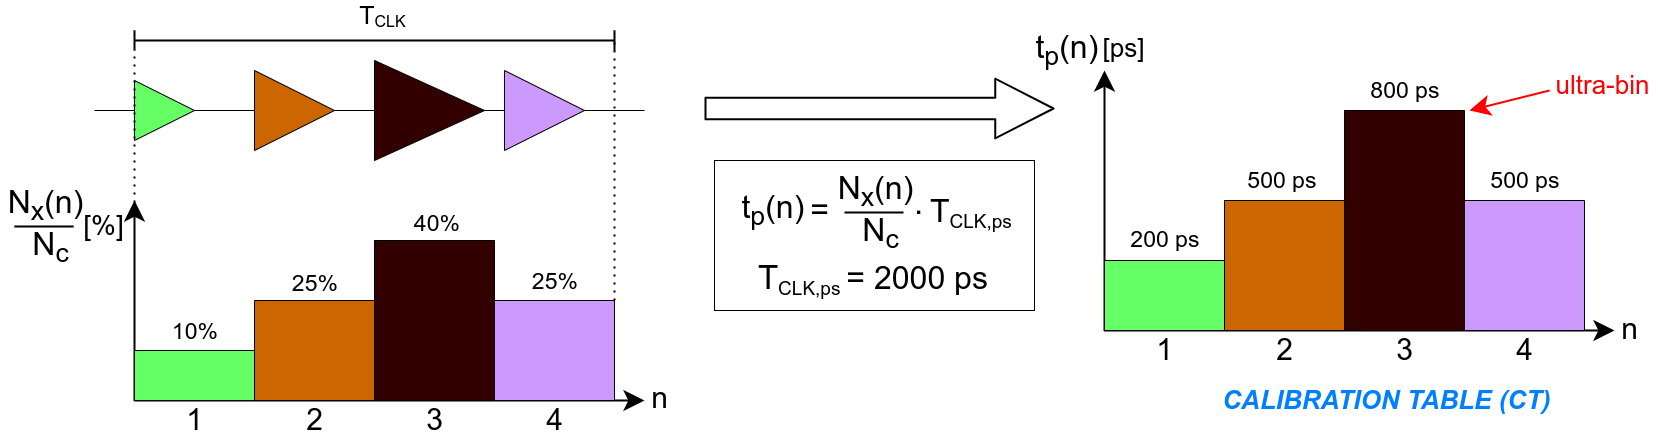

The diagram above was exported from draw.io. Its source (the exported page's mxGraphModel, read from the mxfile embedded in the PNG):
<mxGraphModel dx="2409" dy="1246" grid="1" gridSize="10" guides="1" tooltips="1" connect="1" arrows="1" fold="1" page="1" pageScale="1" pageWidth="850" pageHeight="1100" math="0" shadow="0">
  <root>
    <mxCell id="0" />
    <mxCell id="1" parent="0" />
    <mxCell id="3" value="" style="triangle;whiteSpace=wrap;html=1;strokeColor=#000000;fillColor=#66FF66;" vertex="1" parent="1">
      <mxGeometry x="240" y="170" width="60" height="60" as="geometry" />
    </mxCell>
    <mxCell id="4" value="" style="triangle;whiteSpace=wrap;html=1;fillColor=#CC6600;strokeColor=#000000;" vertex="1" parent="1">
      <mxGeometry x="360" y="160" width="80" height="80" as="geometry" />
    </mxCell>
    <mxCell id="5" value="" style="triangle;whiteSpace=wrap;html=1;fillColor=#330000;strokeColor=#000000;" vertex="1" parent="1">
      <mxGeometry x="480" y="150" width="110" height="100" as="geometry" />
    </mxCell>
    <mxCell id="6" value="" style="triangle;whiteSpace=wrap;html=1;fillColor=#CC99FF;strokeColor=#000000;" vertex="1" parent="1">
      <mxGeometry x="610" y="160" width="80" height="80" as="geometry" />
    </mxCell>
    <mxCell id="8" value="" style="endArrow=none;html=1;strokeWidth=2;" edge="1" parent="1">
      <mxGeometry width="50" height="50" relative="1" as="geometry">
        <mxPoint x="240" y="130" as="sourcePoint" />
        <mxPoint x="720" y="130" as="targetPoint" />
      </mxGeometry>
    </mxCell>
    <mxCell id="9" value="" style="endArrow=none;html=1;strokeWidth=2;" edge="1" parent="1">
      <mxGeometry width="50" height="50" relative="1" as="geometry">
        <mxPoint x="240" y="140" as="sourcePoint" />
        <mxPoint x="240" y="120" as="targetPoint" />
      </mxGeometry>
    </mxCell>
    <mxCell id="10" value="" style="endArrow=none;html=1;strokeWidth=2;" edge="1" parent="1">
      <mxGeometry width="50" height="50" relative="1" as="geometry">
        <mxPoint x="720" y="140" as="sourcePoint" />
        <mxPoint x="720" y="120" as="targetPoint" />
      </mxGeometry>
    </mxCell>
    <mxCell id="11" value="" style="endArrow=none;html=1;exitX=1;exitY=0.5;exitDx=0;exitDy=0;entryX=0;entryY=0.5;entryDx=0;entryDy=0;strokeColor=#000000;" edge="1" parent="1" target="3">
      <mxGeometry width="50" height="50" relative="1" as="geometry">
        <mxPoint x="200" y="200" as="sourcePoint" />
        <mxPoint x="230" y="140" as="targetPoint" />
      </mxGeometry>
    </mxCell>
    <mxCell id="12" value="" style="endArrow=none;html=1;exitX=1;exitY=0.5;exitDx=0;exitDy=0;entryX=0;entryY=0.5;entryDx=0;entryDy=0;strokeColor=#000000;" edge="1" parent="1" source="3">
      <mxGeometry width="50" height="50" relative="1" as="geometry">
        <mxPoint x="320" y="200" as="sourcePoint" />
        <mxPoint x="360" y="200" as="targetPoint" />
      </mxGeometry>
    </mxCell>
    <mxCell id="13" value="" style="endArrow=none;html=1;exitX=1;exitY=0.5;exitDx=0;exitDy=0;entryX=0;entryY=0.5;entryDx=0;entryDy=0;strokeColor=#000000;" edge="1" parent="1">
      <mxGeometry width="50" height="50" relative="1" as="geometry">
        <mxPoint x="440" y="200" as="sourcePoint" />
        <mxPoint x="480" y="200" as="targetPoint" />
      </mxGeometry>
    </mxCell>
    <mxCell id="14" value="" style="endArrow=none;html=1;exitX=1;exitY=0.5;exitDx=0;exitDy=0;strokeColor=#000000;" edge="1" parent="1" source="5">
      <mxGeometry width="50" height="50" relative="1" as="geometry">
        <mxPoint x="600" y="200" as="sourcePoint" />
        <mxPoint x="610" y="200" as="targetPoint" />
      </mxGeometry>
    </mxCell>
    <mxCell id="15" value="" style="endArrow=none;html=1;strokeColor=#000000;" edge="1" parent="1">
      <mxGeometry width="50" height="50" relative="1" as="geometry">
        <mxPoint x="690" y="200" as="sourcePoint" />
        <mxPoint x="750" y="200" as="targetPoint" />
      </mxGeometry>
    </mxCell>
    <mxCell id="16" value="&lt;font color=&quot;#000000&quot;&gt;&lt;font style=&quot;font-size: 25px&quot;&gt;T&lt;/font&gt;&lt;sub&gt;&lt;font style=&quot;font-size: 16px&quot;&gt;CLK&lt;/font&gt;&lt;/sub&gt;&lt;/font&gt;" style="text;html=1;resizable=0;autosize=1;align=center;verticalAlign=middle;points=[];fillColor=none;strokeColor=none;rounded=0;" vertex="1" parent="1">
      <mxGeometry x="458" y="90" width="60" height="30" as="geometry" />
    </mxCell>
    <mxCell id="21" value="" style="endArrow=classic;html=1;fontSize=25;endFill=1;endSize=15;strokeWidth=2;" edge="1" parent="1">
      <mxGeometry width="50" height="50" relative="1" as="geometry">
        <mxPoint x="240" y="490" as="sourcePoint" />
        <mxPoint x="240" y="290" as="targetPoint" />
      </mxGeometry>
    </mxCell>
    <mxCell id="22" value="" style="endArrow=classic;html=1;fontSize=25;endFill=1;endSize=15;strokeWidth=2;" edge="1" parent="1">
      <mxGeometry width="50" height="50" relative="1" as="geometry">
        <mxPoint x="240" y="490" as="sourcePoint" />
        <mxPoint x="750" y="490" as="targetPoint" />
      </mxGeometry>
    </mxCell>
    <mxCell id="23" value="&lt;font color=&quot;#000000&quot;&gt;&lt;span style=&quot;font-size: 32px&quot;&gt;N&lt;sub&gt;x&lt;/sub&gt;(n)&lt;/span&gt;&lt;/font&gt;" style="text;html=1;resizable=0;autosize=1;align=center;verticalAlign=middle;points=[];fillColor=none;strokeColor=none;rounded=0;fontSize=25;rotation=0;" vertex="1" parent="1">
      <mxGeometry x="106" y="275" width="90" height="40" as="geometry" />
    </mxCell>
    <mxCell id="24" value="&lt;font style=&quot;font-size: 30px&quot; color=&quot;#000000&quot;&gt;n&lt;/font&gt;" style="text;html=1;resizable=0;autosize=1;align=center;verticalAlign=middle;points=[];fillColor=none;strokeColor=none;rounded=0;fontSize=25;rotation=0;" vertex="1" parent="1">
      <mxGeometry x="750" y="467" width="30" height="40" as="geometry" />
    </mxCell>
    <mxCell id="25" value="" style="rounded=0;whiteSpace=wrap;html=1;fontSize=30;direction=south;fillColor=#66FF66;" vertex="1" parent="1">
      <mxGeometry x="240" y="440" width="120" height="50" as="geometry" />
    </mxCell>
    <mxCell id="26" value="" style="rounded=0;whiteSpace=wrap;html=1;fontSize=30;direction=south;fillColor=#CC6600;" vertex="1" parent="1">
      <mxGeometry x="360" y="390" width="120" height="100" as="geometry" />
    </mxCell>
    <mxCell id="27" value="" style="rounded=0;whiteSpace=wrap;html=1;fontSize=30;direction=south;fillColor=#330000;" vertex="1" parent="1">
      <mxGeometry x="480" y="330" width="120" height="160" as="geometry" />
    </mxCell>
    <mxCell id="28" value="" style="rounded=0;whiteSpace=wrap;html=1;fontSize=30;direction=south;fillColor=#CC99FF;" vertex="1" parent="1">
      <mxGeometry x="600" y="390" width="120" height="100" as="geometry" />
    </mxCell>
    <mxCell id="29" value="" style="endArrow=none;dashed=1;html=1;dashPattern=1 3;strokeWidth=2;fontSize=30;" edge="1" parent="1">
      <mxGeometry width="50" height="50" relative="1" as="geometry">
        <mxPoint x="240" y="300" as="sourcePoint" />
        <mxPoint x="240" y="140" as="targetPoint" />
      </mxGeometry>
    </mxCell>
    <mxCell id="30" value="" style="endArrow=none;dashed=1;html=1;dashPattern=1 3;strokeWidth=2;fontSize=30;exitX=0;exitY=0;exitDx=0;exitDy=0;" edge="1" parent="1" source="28">
      <mxGeometry width="50" height="50" relative="1" as="geometry">
        <mxPoint x="720" y="290" as="sourcePoint" />
        <mxPoint x="720" y="129.9999999999999" as="targetPoint" />
      </mxGeometry>
    </mxCell>
    <mxCell id="31" value="" style="endArrow=none;html=1;fontSize=30;endSize=15;strokeWidth=2;" edge="1" parent="1">
      <mxGeometry width="50" height="50" relative="1" as="geometry">
        <mxPoint x="120" y="316" as="sourcePoint" />
        <mxPoint x="179" y="316" as="targetPoint" />
      </mxGeometry>
    </mxCell>
    <mxCell id="32" value="&lt;font color=&quot;#000000&quot;&gt;&lt;span style=&quot;font-size: 32px&quot;&gt;N&lt;sub&gt;c&lt;/sub&gt;&lt;/span&gt;&lt;/font&gt;" style="text;html=1;resizable=0;autosize=1;align=center;verticalAlign=middle;points=[];fillColor=none;strokeColor=none;rounded=0;fontSize=25;rotation=0;" vertex="1" parent="1">
      <mxGeometry x="131" y="317" width="50" height="40" as="geometry" />
    </mxCell>
    <mxCell id="33" value="&lt;font style=&quot;font-size: 28px&quot; color=&quot;#000000&quot;&gt;[%]&lt;/font&gt;" style="text;html=1;resizable=0;autosize=1;align=center;verticalAlign=middle;points=[];fillColor=none;strokeColor=none;rounded=0;fontSize=25;rotation=0;" vertex="1" parent="1">
      <mxGeometry x="179" y="295" width="60" height="40" as="geometry" />
    </mxCell>
    <mxCell id="34" value="" style="shape=flexArrow;endArrow=classic;html=1;fontSize=28;endSize=18.776190476190475;strokeWidth=2;endWidth=35.86206896551724;width=20.689655172413794;" edge="1" parent="1">
      <mxGeometry width="50" height="50" relative="1" as="geometry">
        <mxPoint x="810" y="198" as="sourcePoint" />
        <mxPoint x="1160" y="198" as="targetPoint" />
      </mxGeometry>
    </mxCell>
    <mxCell id="35" value="" style="rounded=0;whiteSpace=wrap;html=1;fontSize=28;fillColor=none;" vertex="1" parent="1">
      <mxGeometry x="820" y="250" width="320" height="150" as="geometry" />
    </mxCell>
    <mxCell id="40" value="&lt;font style=&quot;font-size: 33px&quot; color=&quot;#000000&quot;&gt;.&lt;/font&gt;" style="text;html=1;resizable=0;autosize=1;align=center;verticalAlign=middle;points=[];fillColor=none;strokeColor=none;rounded=0;fontSize=28;" vertex="1" parent="1">
      <mxGeometry x="1014" y="272" width="20" height="40" as="geometry" />
    </mxCell>
    <mxCell id="41" value="&lt;font color=&quot;#000000&quot;&gt;&lt;font style=&quot;font-size: 32px&quot;&gt;T&lt;/font&gt;&lt;sub&gt;&lt;font style=&quot;font-size: 19px&quot;&gt;CLK,ps&amp;nbsp;&lt;/font&gt;&lt;/sub&gt;&lt;/font&gt;" style="text;html=1;resizable=0;autosize=1;align=center;verticalAlign=middle;points=[];fillColor=none;strokeColor=none;rounded=0;fontSize=25;rotation=0;" vertex="1" parent="1">
      <mxGeometry x="1029" y="276.5" width="100" height="50" as="geometry" />
    </mxCell>
    <mxCell id="42" value="&lt;font color=&quot;#000000&quot;&gt;&lt;font style=&quot;font-size: 33px&quot;&gt;T&lt;/font&gt;&lt;font&gt;&lt;sub&gt;&lt;font style=&quot;font-size: 19px&quot;&gt;CLK,ps&lt;/font&gt; &lt;/sub&gt;&lt;font style=&quot;font-size: 32px&quot;&gt;=&lt;/font&gt;&lt;span style=&quot;font-size: 33px&quot;&gt; &lt;/span&gt;&lt;/font&gt;&lt;font&gt;&lt;font style=&quot;font-size: 32px&quot;&gt;2000 ps&lt;/font&gt;&lt;sub style=&quot;font-size: 33px&quot;&gt;&amp;nbsp;&lt;/sub&gt;&lt;/font&gt;&lt;/font&gt;" style="text;html=1;resizable=0;autosize=1;align=center;verticalAlign=middle;points=[];fillColor=none;strokeColor=none;rounded=0;fontSize=25;rotation=0;" vertex="1" parent="1">
      <mxGeometry x="858" y="344.5" width="250" height="50" as="geometry" />
    </mxCell>
    <mxCell id="43" value="" style="endArrow=classic;html=1;fontSize=25;endFill=1;endSize=15;strokeWidth=2;" edge="1" parent="1">
      <mxGeometry width="50" height="50" relative="1" as="geometry">
        <mxPoint x="1210" y="419.9999999999998" as="sourcePoint" />
        <mxPoint x="1210" y="160" as="targetPoint" />
      </mxGeometry>
    </mxCell>
    <mxCell id="44" value="" style="endArrow=classic;html=1;fontSize=25;endFill=1;endSize=15;strokeWidth=2;" edge="1" parent="1">
      <mxGeometry width="50" height="50" relative="1" as="geometry">
        <mxPoint x="1210" y="419.9999999999998" as="sourcePoint" />
        <mxPoint x="1720" y="419.9999999999998" as="targetPoint" />
      </mxGeometry>
    </mxCell>
    <mxCell id="45" value="" style="rounded=0;whiteSpace=wrap;html=1;fontSize=30;direction=south;fillColor=#66FF66;" vertex="1" parent="1">
      <mxGeometry x="1210" y="350" width="120" height="70" as="geometry" />
    </mxCell>
    <mxCell id="46" value="" style="rounded=0;whiteSpace=wrap;html=1;fontSize=30;direction=south;fillColor=#CC6600;" vertex="1" parent="1">
      <mxGeometry x="1330" y="290" width="120" height="130" as="geometry" />
    </mxCell>
    <mxCell id="47" value="" style="rounded=0;whiteSpace=wrap;html=1;fontSize=30;direction=south;fillColor=#330000;" vertex="1" parent="1">
      <mxGeometry x="1450" y="200" width="120" height="220" as="geometry" />
    </mxCell>
    <mxCell id="48" value="" style="rounded=0;whiteSpace=wrap;html=1;fontSize=30;direction=south;fillColor=#CC99FF;" vertex="1" parent="1">
      <mxGeometry x="1570" y="290" width="120" height="130" as="geometry" />
    </mxCell>
    <mxCell id="49" value="&lt;font style=&quot;font-size: 30px&quot; color=&quot;#000000&quot;&gt;1&lt;/font&gt;" style="text;html=1;resizable=0;autosize=1;align=center;verticalAlign=middle;points=[];fillColor=none;strokeColor=none;rounded=0;fontSize=25;rotation=0;" vertex="1" parent="1">
      <mxGeometry x="285" y="489" width="30" height="40" as="geometry" />
    </mxCell>
    <mxCell id="50" value="&lt;font style=&quot;font-size: 30px&quot; color=&quot;#000000&quot;&gt;2&lt;/font&gt;" style="text;html=1;resizable=0;autosize=1;align=center;verticalAlign=middle;points=[];fillColor=none;strokeColor=none;rounded=0;fontSize=25;rotation=0;" vertex="1" parent="1">
      <mxGeometry x="405" y="489" width="30" height="40" as="geometry" />
    </mxCell>
    <mxCell id="51" value="&lt;font style=&quot;font-size: 30px&quot; color=&quot;#000000&quot;&gt;3&lt;/font&gt;" style="text;html=1;resizable=0;autosize=1;align=center;verticalAlign=middle;points=[];fillColor=none;strokeColor=none;rounded=0;fontSize=25;rotation=0;" vertex="1" parent="1">
      <mxGeometry x="525" y="489" width="30" height="40" as="geometry" />
    </mxCell>
    <mxCell id="52" value="&lt;font style=&quot;font-size: 30px&quot; color=&quot;#000000&quot;&gt;4&lt;/font&gt;" style="text;html=1;resizable=0;autosize=1;align=center;verticalAlign=middle;points=[];fillColor=none;strokeColor=none;rounded=0;fontSize=25;rotation=0;" vertex="1" parent="1">
      <mxGeometry x="645" y="489" width="30" height="40" as="geometry" />
    </mxCell>
    <mxCell id="53" value="&lt;font style=&quot;font-size: 30px&quot; color=&quot;#000000&quot;&gt;1&lt;/font&gt;" style="text;html=1;resizable=0;autosize=1;align=center;verticalAlign=middle;points=[];fillColor=none;strokeColor=none;rounded=0;fontSize=25;rotation=0;" vertex="1" parent="1">
      <mxGeometry x="1255" y="419" width="30" height="40" as="geometry" />
    </mxCell>
    <mxCell id="54" value="&lt;font style=&quot;font-size: 30px&quot; color=&quot;#000000&quot;&gt;2&lt;/font&gt;" style="text;html=1;resizable=0;autosize=1;align=center;verticalAlign=middle;points=[];fillColor=none;strokeColor=none;rounded=0;fontSize=25;rotation=0;" vertex="1" parent="1">
      <mxGeometry x="1375" y="419" width="30" height="40" as="geometry" />
    </mxCell>
    <mxCell id="55" value="&lt;font style=&quot;font-size: 30px&quot; color=&quot;#000000&quot;&gt;3&lt;/font&gt;" style="text;html=1;resizable=0;autosize=1;align=center;verticalAlign=middle;points=[];fillColor=none;strokeColor=none;rounded=0;fontSize=25;rotation=0;" vertex="1" parent="1">
      <mxGeometry x="1495" y="419" width="30" height="40" as="geometry" />
    </mxCell>
    <mxCell id="56" value="&lt;font style=&quot;font-size: 30px&quot; color=&quot;#000000&quot;&gt;4&lt;/font&gt;" style="text;html=1;resizable=0;autosize=1;align=center;verticalAlign=middle;points=[];fillColor=none;strokeColor=none;rounded=0;fontSize=25;rotation=0;" vertex="1" parent="1">
      <mxGeometry x="1615" y="419" width="30" height="40" as="geometry" />
    </mxCell>
    <mxCell id="57" value="&lt;font color=&quot;#000000&quot;&gt;&lt;font style=&quot;font-size: 32px&quot;&gt;t&lt;sub&gt;p&lt;/sub&gt;(n)&lt;/font&gt;&lt;font style=&quot;font-size: 19px&quot;&gt;&amp;nbsp;&lt;/font&gt;&lt;/font&gt;" style="text;html=1;resizable=0;autosize=1;align=center;verticalAlign=middle;points=[];fillColor=none;strokeColor=none;rounded=0;fontSize=25;rotation=0;" vertex="1" parent="1">
      <mxGeometry x="1135" y="120" width="80" height="40" as="geometry" />
    </mxCell>
    <mxCell id="58" value="&lt;font style=&quot;font-size: 26px&quot; color=&quot;#000000&quot;&gt;[ps]&lt;/font&gt;" style="text;html=1;resizable=0;autosize=1;align=center;verticalAlign=middle;points=[];fillColor=none;strokeColor=none;rounded=0;fontSize=25;rotation=0;" vertex="1" parent="1">
      <mxGeometry x="1199" y="118" width="60" height="40" as="geometry" />
    </mxCell>
    <mxCell id="59" value="&lt;i&gt;&lt;b&gt;&lt;font color=&quot;#007fff&quot;&gt;CALIBRATION TABLE (CT)&lt;/font&gt;&lt;/b&gt;&lt;/i&gt;" style="text;html=1;resizable=0;autosize=1;align=center;verticalAlign=middle;points=[];fillColor=none;strokeColor=none;rounded=0;fontSize=26;" vertex="1" parent="1">
      <mxGeometry x="1322" y="470" width="340" height="40" as="geometry" />
    </mxCell>
    <mxCell id="60" value="&lt;font color=&quot;#000000&quot;&gt;&lt;font style=&quot;font-size: 23px&quot;&gt;200 ps&lt;/font&gt;&lt;sub style=&quot;font-size: 19px&quot;&gt;&amp;nbsp;&lt;/sub&gt;&lt;/font&gt;" style="text;html=1;resizable=0;autosize=1;align=center;verticalAlign=middle;points=[];fillColor=none;strokeColor=none;rounded=0;fontSize=25;rotation=0;" vertex="1" parent="1">
      <mxGeometry x="1228" y="309.5" width="90" height="40" as="geometry" />
    </mxCell>
    <mxCell id="61" value="&lt;font color=&quot;#000000&quot;&gt;&lt;font style=&quot;font-size: 23px&quot;&gt;500 ps&lt;/font&gt;&lt;sub style=&quot;font-size: 19px&quot;&gt;&amp;nbsp;&lt;/sub&gt;&lt;/font&gt;" style="text;html=1;resizable=0;autosize=1;align=center;verticalAlign=middle;points=[];fillColor=none;strokeColor=none;rounded=0;fontSize=25;rotation=0;" vertex="1" parent="1">
      <mxGeometry x="1345" y="250.5" width="90" height="40" as="geometry" />
    </mxCell>
    <mxCell id="62" value="&lt;font color=&quot;#000000&quot;&gt;&lt;font style=&quot;font-size: 23px&quot;&gt;500 ps&lt;/font&gt;&lt;sub style=&quot;font-size: 19px&quot;&gt;&amp;nbsp;&lt;/sub&gt;&lt;/font&gt;" style="text;html=1;resizable=0;autosize=1;align=center;verticalAlign=middle;points=[];fillColor=none;strokeColor=none;rounded=0;fontSize=25;rotation=0;" vertex="1" parent="1">
      <mxGeometry x="1588" y="250.5" width="90" height="40" as="geometry" />
    </mxCell>
    <mxCell id="63" value="&lt;font color=&quot;#000000&quot;&gt;&lt;font style=&quot;font-size: 23px&quot;&gt;800 ps&lt;/font&gt;&lt;sub style=&quot;font-size: 19px&quot;&gt;&amp;nbsp;&lt;/sub&gt;&lt;/font&gt;" style="text;html=1;resizable=0;autosize=1;align=center;verticalAlign=middle;points=[];fillColor=none;strokeColor=none;rounded=0;fontSize=25;rotation=0;" vertex="1" parent="1">
      <mxGeometry x="1468" y="160.5" width="90" height="40" as="geometry" />
    </mxCell>
    <mxCell id="64" value="" style="endArrow=classic;html=1;fontSize=26;endSize=15;strokeWidth=2;entryX=0;entryY=0;entryDx=0;entryDy=0;strokeColor=#FF0000;" edge="1" parent="1">
      <mxGeometry width="50" height="50" relative="1" as="geometry">
        <mxPoint x="1655" y="180" as="sourcePoint" />
        <mxPoint x="1575" y="200" as="targetPoint" />
      </mxGeometry>
    </mxCell>
    <mxCell id="65" value="&lt;font style=&quot;font-size: 26px&quot; color=&quot;#ff0000&quot;&gt;ultra-bin&lt;/font&gt;" style="text;html=1;resizable=0;autosize=1;align=center;verticalAlign=middle;points=[];fillColor=none;strokeColor=none;rounded=0;fontSize=25;rotation=0;" vertex="1" parent="1">
      <mxGeometry x="1653" y="155" width="110" height="40" as="geometry" />
    </mxCell>
    <mxCell id="66" value="&lt;font color=&quot;#000000&quot;&gt;&lt;font style=&quot;font-size: 23px&quot;&gt;10%&lt;/font&gt;&lt;sub style=&quot;font-size: 19px&quot;&gt;&amp;nbsp;&lt;/sub&gt;&lt;/font&gt;" style="text;html=1;resizable=0;autosize=1;align=center;verticalAlign=middle;points=[];fillColor=none;strokeColor=none;rounded=0;fontSize=25;rotation=0;" vertex="1" parent="1">
      <mxGeometry x="268" y="402.5" width="70" height="40" as="geometry" />
    </mxCell>
    <mxCell id="67" value="&lt;font color=&quot;#000000&quot;&gt;&lt;font style=&quot;font-size: 23px&quot;&gt;25%&lt;/font&gt;&lt;sub style=&quot;font-size: 19px&quot;&gt;&amp;nbsp;&lt;/sub&gt;&lt;/font&gt;" style="text;html=1;resizable=0;autosize=1;align=center;verticalAlign=middle;points=[];fillColor=none;strokeColor=none;rounded=0;fontSize=25;rotation=0;" vertex="1" parent="1">
      <mxGeometry x="388" y="353.5" width="70" height="40" as="geometry" />
    </mxCell>
    <mxCell id="68" value="&lt;font color=&quot;#000000&quot;&gt;&lt;font style=&quot;font-size: 23px&quot;&gt;25%&lt;/font&gt;&lt;sub style=&quot;font-size: 19px&quot;&gt;&amp;nbsp;&lt;/sub&gt;&lt;/font&gt;" style="text;html=1;resizable=0;autosize=1;align=center;verticalAlign=middle;points=[];fillColor=none;strokeColor=none;rounded=0;fontSize=25;rotation=0;" vertex="1" parent="1">
      <mxGeometry x="628" y="352.5" width="70" height="40" as="geometry" />
    </mxCell>
    <mxCell id="69" value="&lt;font color=&quot;#000000&quot;&gt;&lt;font style=&quot;font-size: 23px&quot;&gt;40%&lt;/font&gt;&lt;sub style=&quot;font-size: 19px&quot;&gt;&amp;nbsp;&lt;/sub&gt;&lt;/font&gt;" style="text;html=1;resizable=0;autosize=1;align=center;verticalAlign=middle;points=[];fillColor=none;strokeColor=none;rounded=0;fontSize=25;rotation=0;" vertex="1" parent="1">
      <mxGeometry x="510" y="293.5" width="70" height="40" as="geometry" />
    </mxCell>
    <mxCell id="70" value="&lt;font style=&quot;font-size: 30px&quot; color=&quot;#000000&quot;&gt;n&lt;/font&gt;" style="text;html=1;resizable=0;autosize=1;align=center;verticalAlign=middle;points=[];fillColor=none;strokeColor=none;rounded=0;fontSize=25;rotation=0;" vertex="1" parent="1">
      <mxGeometry x="1720" y="398" width="30" height="40" as="geometry" />
    </mxCell>
    <mxCell id="71" value="&lt;font color=&quot;#000000&quot;&gt;&lt;span style=&quot;font-size: 32px&quot;&gt;N&lt;sub&gt;x&lt;/sub&gt;(n)&lt;/span&gt;&lt;/font&gt;" style="text;html=1;resizable=0;autosize=1;align=center;verticalAlign=middle;points=[];fillColor=none;strokeColor=none;rounded=0;fontSize=25;rotation=0;" vertex="1" parent="1">
      <mxGeometry x="936" y="261" width="90" height="40" as="geometry" />
    </mxCell>
    <mxCell id="72" value="" style="endArrow=none;html=1;fontSize=30;endSize=15;strokeWidth=2;" edge="1" parent="1">
      <mxGeometry width="50" height="50" relative="1" as="geometry">
        <mxPoint x="950" y="302" as="sourcePoint" />
        <mxPoint x="1009" y="302" as="targetPoint" />
      </mxGeometry>
    </mxCell>
    <mxCell id="73" value="&lt;font color=&quot;#000000&quot;&gt;&lt;span style=&quot;font-size: 32px&quot;&gt;N&lt;sub&gt;c&lt;/sub&gt;&lt;/span&gt;&lt;/font&gt;" style="text;html=1;resizable=0;autosize=1;align=center;verticalAlign=middle;points=[];fillColor=none;strokeColor=none;rounded=0;fontSize=25;rotation=0;" vertex="1" parent="1">
      <mxGeometry x="961" y="303" width="50" height="40" as="geometry" />
    </mxCell>
    <mxCell id="74" value="&lt;font color=&quot;#000000&quot;&gt;&lt;font style=&quot;font-size: 32px&quot;&gt;t&lt;sub&gt;p&lt;/sub&gt;(n)&lt;/font&gt;&lt;font style=&quot;font-size: 19px&quot;&gt;&amp;nbsp;&lt;/font&gt;&lt;/font&gt;" style="text;html=1;resizable=0;autosize=1;align=center;verticalAlign=middle;points=[];fillColor=none;strokeColor=none;rounded=0;fontSize=25;rotation=0;" vertex="1" parent="1">
      <mxGeometry x="841" y="280" width="80" height="40" as="geometry" />
    </mxCell>
    <mxCell id="75" value="&lt;font color=&quot;#000000&quot;&gt;&lt;span style=&quot;font-size: 32px&quot;&gt;=&lt;/span&gt;&lt;/font&gt;" style="text;html=1;resizable=0;autosize=1;align=center;verticalAlign=middle;points=[];fillColor=none;strokeColor=none;rounded=0;fontSize=25;rotation=0;" vertex="1" parent="1">
      <mxGeometry x="910" y="280" width="30" height="40" as="geometry" />
    </mxCell>
  </root>
</mxGraphModel>